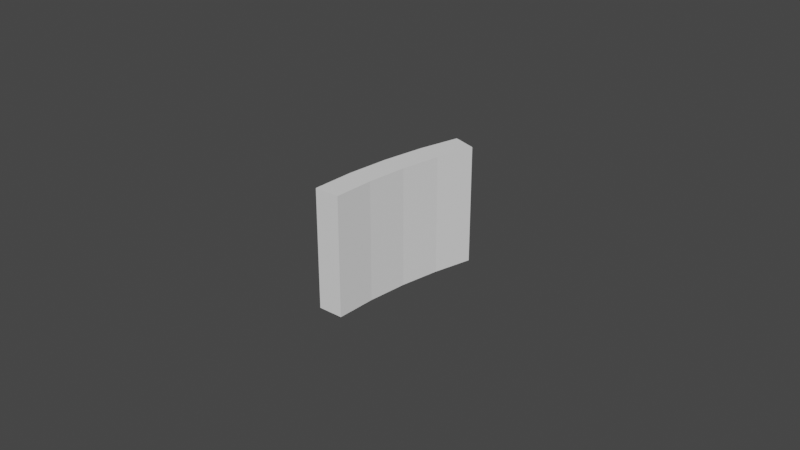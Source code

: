 # Source: DoubleZone.blend  (saved by Blender 2.92.15; exported with 4.5.12 LTS)
import bpy
from mathutils import Matrix  # noqa: F401  (used for matrix-valued properties, if any)

bpy.ops.wm.read_factory_settings(use_empty=True)
scene = bpy.context.scene
scene.name = 'Scene'

# ---- collections
col_collection = bpy.data.collections.new('Collection'); scene.collection.children.link(col_collection)

# ---- world
world_world = bpy.data.worlds.new('World'); scene.world = world_world
world_world.use_nodes = True; world_world.node_tree.nodes.clear()
_N = world_world.node_tree.nodes; _L = world_world.node_tree.links
n0 = _N.new('ShaderNodeOutputWorld'); n0.name = 'World Output'; n0.location = (300, 300)
n1 = _N.new('ShaderNodeBackground'); n1.name = 'Background'; n1.location = (10, 300)
n1.inputs[0].default_value = (0.05088, 0.05088, 0.05088, 1.0)
_L.new(n1.outputs[0], n0.inputs[0])
n0.is_active_output = True
world_world.color = (0.05088, 0.05088, 0.05088)
world_world.use_sun_shadow = False
world_world.sun_shadow_jitter_overblur = 0.0

# ---- meshes
me_circle_001 = bpy.data.meshes.new('Circle.001')
me_circle_001.from_pydata([(-0.1541, 0.05006, 0.0), (-0.1575, 0.03782, 0.0), (-0.16, 0.02534, 0.0), (-0.1615, 0.01271, 0.0), (-0.162, -6.502e-08, 0.0), (-0.1617, 0.05253, 0.0), (-0.1653, 0.03969, 0.0), (-0.1679, 0.02659, 0.0), (-0.1695, 0.01334, 0.0), (-0.17, -6.823e-08, 0.0), (-0.1541, 0.05006, -0.0381), (-0.1575, 0.03782, -0.0381), (-0.16, 0.02534, -0.0381), (-0.1615, 0.01271, -0.0381), (-0.162, -6.502e-08, -0.0381), (-0.1617, 0.05253, -0.0381), (-0.1653, 0.03969, -0.0381), (-0.1679, 0.02659, -0.0381), (-0.1695, 0.01334, -0.0381), (-0.17, -6.823e-08, -0.0381)], [], [(1, 0, 5, 6, 7, 8, 9, 4, 3, 2), (11, 12, 13, 14, 19, 18, 17, 16, 15, 10), (0, 1, 11, 10), (9, 8, 18, 19), (6, 5, 15, 16), (1, 2, 12, 11), (5, 0, 10, 15), (7, 6, 16, 17), (2, 3, 13, 12), (4, 9, 19, 14), (8, 7, 17, 18), (3, 4, 14, 13)])
_uv = me_circle_001.uv_layers.new(name='UVMap')
_uv.uv.foreach_set('vector', [0.0, 0.0, 0.0, 0.0, 0.0, 0.0, 0.0, 0.0, 0.0, 0.0, 0.0, 0.0, 0.0, 0.0, 0.0, 0.0, 0.0, 0.0, 0.0, 0.0, 0.0, 0.0, 0.0, 0.0, 0.0, 0.0, 0.0, 0.0, 0.0, 0.0, 0.0, 0.0, 0.0, 0.0, 0.0, 0.0, 0.0, 0.0, 0.0, 0.0, 0.0, 0.0, 0.0, 0.0, 0.0, 0.0, 0.0, 0.0, 0.0, 0.0, 0.0, 0.0, 0.0, 0.0, 0.0, 0.0, 0.0, 0.0, 0.0, 0.0, 0.0, 0.0, 0.0, 0.0, 0.0, 0.0, 0.0, 0.0, 0.0, 0.0, 0.0, 0.0, 0.0, 0.0, 0.0, 0.0, 0.0, 0.0, 0.0, 0.0, 0.0, 0.0, 0.0, 0.0, 0.0, 0.0, 0.0, 0.0, 0.0, 0.0, 0.0, 0.0, 0.0, 0.0, 0.0, 0.0, 0.0, 0.0, 0.0, 0.0, 0.0, 0.0, 0.0, 0.0, 0.0, 0.0, 0.0, 0.0, 0.0, 0.0, 0.0, 0.0, 0.0, 0.0, 0.0, 0.0, 0.0, 0.0, 0.0, 0.0])
me_circle_001.use_remesh_fix_poles = True
me_circle_001.use_remesh_preserve_attributes = False
me_circle_001.use_mirror_vertex_groups = False
me_circle_001.update()

# ---- objects
ob_circle = bpy.data.objects.new('Circle', me_circle_001)

# ---- transforms, parenting, visibility, modifiers, constraints
ob_circle.location = (0.0, 0.0, 0.0)
ob_circle.lineart.crease_threshold = 0.0

# ---- collection membership
col_collection.objects.link(ob_circle)

# ---- scene / render settings (as saved in the file)
scene.frame_start = 1; scene.frame_end = 250; scene.frame_set(1)
scene.render.engine = 'BLENDER_EEVEE_NEXT'
scene.cycles.use_denoising = False
scene.cycles.samples = 128
scene.cycles.sampling_pattern = 'TABULATED_SOBOL'
scene.cycles.use_adaptive_sampling = False
scene.cycles.use_light_tree = False
scene.view_settings.view_transform = 'Filmic'
bpy.context.view_layer.update()

# ---- added for rendering (the .blend has no active camera and no usable light): camera, sun
cam_auto = bpy.data.cameras.new('AutoCamera')
cam_auto.lens = 50.0
cam_auto.sensor_width = 36.0
cam_auto.clip_end = 1000.0
ob_auto_camera = bpy.data.objects.new('AutoCamera', cam_auto)
scene.collection.objects.link(ob_auto_camera)
ob_auto_camera.location = (0.0230093, -0.195788, 0.128986)
ob_auto_camera.rotation_euler = (1.09748, -7.21219e-08, 0.694738)
scene.camera = ob_auto_camera
light_auto_sun = bpy.data.lights.new('AutoSun', 'SUN')
light_auto_sun.energy = 3.0
light_auto_sun.angle = 0.0523599
ob_auto_sun = bpy.data.objects.new('AutoSun', light_auto_sun)
scene.collection.objects.link(ob_auto_sun)
ob_auto_sun.rotation_euler = (0.872665, 0.174533, 0.523599)
bpy.context.view_layer.update()
